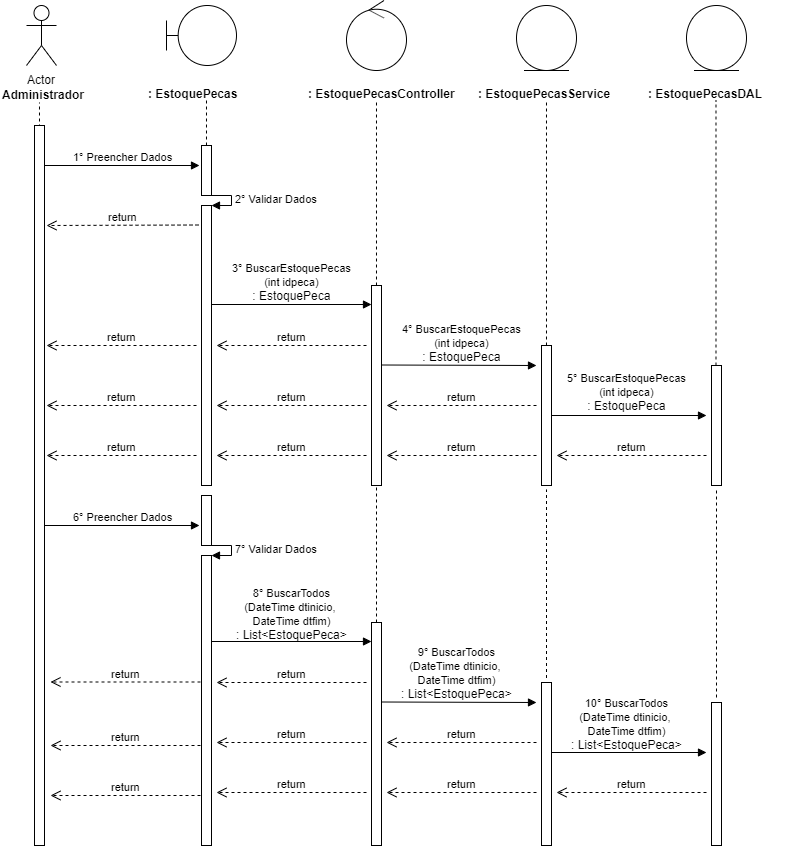

The diagram above was exported from draw.io. Its source (the exported page's mxGraphModel, read from the mxfile embedded in the PNG):
<mxGraphModel dx="984" dy="349" grid="1" gridSize="10" guides="1" tooltips="1" connect="1" arrows="1" fold="1" page="1" pageScale="1" pageWidth="827" pageHeight="1169" math="0" shadow="0">
  <root>
    <mxCell id="0" />
    <mxCell id="1" parent="0" />
    <mxCell id="0rl8sCd2smoYntP0GRUY-1" value="Actor" style="shape=umlActor;verticalLabelPosition=bottom;labelBackgroundColor=#ffffff;verticalAlign=top;html=1;" parent="1" vertex="1">
      <mxGeometry x="120" y="40" width="30" height="60" as="geometry" />
    </mxCell>
    <mxCell id="0rl8sCd2smoYntP0GRUY-3" value="&lt;b&gt;Administrador&lt;/b&gt;" style="text;html=1;resizable=0;points=[];autosize=1;align=left;verticalAlign=top;spacingTop=-4;" parent="1" vertex="1">
      <mxGeometry x="94" y="120" width="100" height="20" as="geometry" />
    </mxCell>
    <mxCell id="0rl8sCd2smoYntP0GRUY-4" value="" style="endArrow=none;dashed=1;html=1;entryX=0.511;entryY=1.25;entryDx=0;entryDy=0;entryPerimeter=0;" parent="1" edge="1">
      <mxGeometry width="50" height="50" relative="1" as="geometry">
        <mxPoint x="133" y="480" as="sourcePoint" />
        <mxPoint x="132.99" y="137" as="targetPoint" />
      </mxGeometry>
    </mxCell>
    <mxCell id="0rl8sCd2smoYntP0GRUY-8" value="" style="shape=umlBoundary;whiteSpace=wrap;html=1;" parent="1" vertex="1">
      <mxGeometry x="260" y="40" width="70" height="60" as="geometry" />
    </mxCell>
    <mxCell id="0rl8sCd2smoYntP0GRUY-11" value="&lt;b&gt;:&amp;nbsp;&lt;/b&gt;&lt;b&gt;EstoquePecas&lt;/b&gt;" style="text;html=1;" parent="1" vertex="1">
      <mxGeometry x="240" y="115" width="150" height="30" as="geometry" />
    </mxCell>
    <mxCell id="0rl8sCd2smoYntP0GRUY-12" value="" style="endArrow=none;dashed=1;html=1;entryX=0.511;entryY=1.25;entryDx=0;entryDy=0;entryPerimeter=0;" parent="1" source="0rl8sCd2smoYntP0GRUY-24" edge="1">
      <mxGeometry width="50" height="50" relative="1" as="geometry">
        <mxPoint x="300" y="480" as="sourcePoint" />
        <mxPoint x="299.99" y="135" as="targetPoint" />
      </mxGeometry>
    </mxCell>
    <mxCell id="0rl8sCd2smoYntP0GRUY-13" value="" style="ellipse;shape=umlControl;whiteSpace=wrap;html=1;" parent="1" vertex="1">
      <mxGeometry x="440" y="35" width="60" height="70" as="geometry" />
    </mxCell>
    <mxCell id="0rl8sCd2smoYntP0GRUY-14" value="&lt;b&gt;:&amp;nbsp;&lt;/b&gt;&lt;b&gt;EstoquePecas&lt;/b&gt;&lt;b&gt;Controller&lt;/b&gt;" style="text;html=1;" parent="1" vertex="1">
      <mxGeometry x="400" y="115" width="150" height="30" as="geometry" />
    </mxCell>
    <mxCell id="0rl8sCd2smoYntP0GRUY-15" value="" style="endArrow=none;dashed=1;html=1;entryX=0.511;entryY=1.25;entryDx=0;entryDy=0;entryPerimeter=0;" parent="1" source="0rl8sCd2smoYntP0GRUY-33" edge="1">
      <mxGeometry width="50" height="50" relative="1" as="geometry">
        <mxPoint x="470" y="480" as="sourcePoint" />
        <mxPoint x="469.99" y="135" as="targetPoint" />
      </mxGeometry>
    </mxCell>
    <mxCell id="0rl8sCd2smoYntP0GRUY-16" value="" style="ellipse;shape=umlEntity;whiteSpace=wrap;html=1;" parent="1" vertex="1">
      <mxGeometry x="610" y="40" width="60" height="65" as="geometry" />
    </mxCell>
    <mxCell id="0rl8sCd2smoYntP0GRUY-17" value="&lt;b&gt;:&amp;nbsp;&lt;/b&gt;&lt;b&gt;EstoquePecas&lt;/b&gt;&lt;b&gt;Service&lt;/b&gt;" style="text;html=1;" parent="1" vertex="1">
      <mxGeometry x="570" y="115" width="150" height="30" as="geometry" />
    </mxCell>
    <mxCell id="0rl8sCd2smoYntP0GRUY-18" value="" style="ellipse;shape=umlEntity;whiteSpace=wrap;html=1;" parent="1" vertex="1">
      <mxGeometry x="780" y="40" width="60" height="65" as="geometry" />
    </mxCell>
    <mxCell id="0rl8sCd2smoYntP0GRUY-19" value="&lt;b&gt;:&amp;nbsp;&lt;/b&gt;&lt;b&gt;EstoquePecas&lt;/b&gt;&lt;b&gt;DAL&lt;/b&gt;" style="text;html=1;" parent="1" vertex="1">
      <mxGeometry x="740" y="115" width="150" height="30" as="geometry" />
    </mxCell>
    <mxCell id="0rl8sCd2smoYntP0GRUY-20" value="" style="endArrow=none;dashed=1;html=1;entryX=0.511;entryY=1.25;entryDx=0;entryDy=0;entryPerimeter=0;" parent="1" source="0rl8sCd2smoYntP0GRUY-40" edge="1">
      <mxGeometry width="50" height="50" relative="1" as="geometry">
        <mxPoint x="640" y="479" as="sourcePoint" />
        <mxPoint x="639.99" y="134" as="targetPoint" />
      </mxGeometry>
    </mxCell>
    <mxCell id="0rl8sCd2smoYntP0GRUY-21" value="" style="endArrow=none;dashed=1;html=1;entryX=0.511;entryY=1.25;entryDx=0;entryDy=0;entryPerimeter=0;" parent="1" source="0rl8sCd2smoYntP0GRUY-45" edge="1">
      <mxGeometry width="50" height="50" relative="1" as="geometry">
        <mxPoint x="809.5" y="480" as="sourcePoint" />
        <mxPoint x="809.49" y="135" as="targetPoint" />
      </mxGeometry>
    </mxCell>
    <mxCell id="0rl8sCd2smoYntP0GRUY-22" value="1° Preencher Dados" style="html=1;verticalAlign=bottom;endArrow=block;" parent="1" source="0rl8sCd2smoYntP0GRUY-37" edge="1">
      <mxGeometry width="80" relative="1" as="geometry">
        <mxPoint x="133" y="200" as="sourcePoint" />
        <mxPoint x="293" y="200" as="targetPoint" />
        <mxPoint as="offset" />
      </mxGeometry>
    </mxCell>
    <mxCell id="0rl8sCd2smoYntP0GRUY-24" value="" style="html=1;points=[];perimeter=orthogonalPerimeter;" parent="1" vertex="1">
      <mxGeometry x="295" y="180" width="10" height="50" as="geometry" />
    </mxCell>
    <mxCell id="0rl8sCd2smoYntP0GRUY-25" value="" style="endArrow=none;dashed=1;html=1;entryX=0.511;entryY=1.25;entryDx=0;entryDy=0;entryPerimeter=0;" parent="1" source="0rl8sCd2smoYntP0GRUY-26" target="0rl8sCd2smoYntP0GRUY-24" edge="1">
      <mxGeometry width="50" height="50" relative="1" as="geometry">
        <mxPoint x="300" y="480" as="sourcePoint" />
        <mxPoint x="299.99" y="135" as="targetPoint" />
      </mxGeometry>
    </mxCell>
    <mxCell id="0rl8sCd2smoYntP0GRUY-27" value="2° Validar Dados" style="edgeStyle=orthogonalEdgeStyle;html=1;align=left;spacingLeft=2;endArrow=block;rounded=0;entryX=1;entryY=0;" parent="1" target="0rl8sCd2smoYntP0GRUY-26" edge="1">
      <mxGeometry relative="1" as="geometry">
        <mxPoint x="300" y="230" as="sourcePoint" />
        <Array as="points">
          <mxPoint x="325" y="230" />
        </Array>
      </mxGeometry>
    </mxCell>
    <mxCell id="0rl8sCd2smoYntP0GRUY-26" value="" style="html=1;points=[];perimeter=orthogonalPerimeter;" parent="1" vertex="1">
      <mxGeometry x="295" y="240" width="10" height="280" as="geometry" />
    </mxCell>
    <mxCell id="0rl8sCd2smoYntP0GRUY-29" value="return" style="html=1;verticalAlign=bottom;endArrow=open;dashed=1;endSize=8;" parent="1" edge="1">
      <mxGeometry relative="1" as="geometry">
        <mxPoint x="292" y="259.5" as="sourcePoint" />
        <mxPoint x="140" y="260" as="targetPoint" />
      </mxGeometry>
    </mxCell>
    <mxCell id="0rl8sCd2smoYntP0GRUY-30" value="" style="html=1;verticalAlign=bottom;endArrow=block;" parent="1" edge="1">
      <mxGeometry width="80" relative="1" as="geometry">
        <mxPoint x="305" y="339" as="sourcePoint" />
        <mxPoint x="465" y="339" as="targetPoint" />
      </mxGeometry>
    </mxCell>
    <mxCell id="0rl8sCd2smoYntP0GRUY-31" value="&lt;span style=&quot;font-size: 11px ; background-color: rgb(255 , 255 , 255)&quot;&gt;3° BuscarEstoquePecas&lt;br&gt;(int idpeca)&lt;br&gt;&lt;/span&gt;: EstoquePeca&lt;br&gt;&lt;div&gt;&lt;/div&gt;" style="text;html=1;resizable=0;points=[];autosize=1;align=center;verticalAlign=top;spacingTop=-4;" parent="1" vertex="1">
      <mxGeometry x="320" y="293" width="130" height="40" as="geometry" />
    </mxCell>
    <mxCell id="0rl8sCd2smoYntP0GRUY-33" value="" style="html=1;points=[];perimeter=orthogonalPerimeter;" parent="1" vertex="1">
      <mxGeometry x="465" y="320" width="10" height="200" as="geometry" />
    </mxCell>
    <mxCell id="0rl8sCd2smoYntP0GRUY-35" value="return" style="html=1;verticalAlign=bottom;endArrow=open;dashed=1;endSize=8;" parent="1" edge="1">
      <mxGeometry relative="1" as="geometry">
        <mxPoint x="460" y="380" as="sourcePoint" />
        <mxPoint x="310" y="380" as="targetPoint" />
      </mxGeometry>
    </mxCell>
    <mxCell id="0rl8sCd2smoYntP0GRUY-36" value="return" style="html=1;verticalAlign=bottom;endArrow=open;dashed=1;endSize=8;" parent="1" edge="1">
      <mxGeometry relative="1" as="geometry">
        <mxPoint x="290" y="380" as="sourcePoint" />
        <mxPoint x="140" y="380" as="targetPoint" />
      </mxGeometry>
    </mxCell>
    <mxCell id="0rl8sCd2smoYntP0GRUY-37" value="" style="html=1;points=[];perimeter=orthogonalPerimeter;" parent="1" vertex="1">
      <mxGeometry x="128" y="160" width="10" height="720" as="geometry" />
    </mxCell>
    <mxCell id="0rl8sCd2smoYntP0GRUY-39" value="" style="html=1;verticalAlign=bottom;endArrow=block;" parent="1" edge="1">
      <mxGeometry width="80" relative="1" as="geometry">
        <mxPoint x="475" y="399.5" as="sourcePoint" />
        <mxPoint x="630" y="400" as="targetPoint" />
      </mxGeometry>
    </mxCell>
    <mxCell id="0rl8sCd2smoYntP0GRUY-40" value="" style="html=1;points=[];perimeter=orthogonalPerimeter;" parent="1" vertex="1">
      <mxGeometry x="635" y="380" width="10" height="140" as="geometry" />
    </mxCell>
    <mxCell id="0rl8sCd2smoYntP0GRUY-42" value="return" style="html=1;verticalAlign=bottom;endArrow=open;dashed=1;endSize=8;" parent="1" edge="1">
      <mxGeometry relative="1" as="geometry">
        <mxPoint x="630" y="440" as="sourcePoint" />
        <mxPoint x="480" y="440" as="targetPoint" />
      </mxGeometry>
    </mxCell>
    <mxCell id="0rl8sCd2smoYntP0GRUY-43" value="return" style="html=1;verticalAlign=bottom;endArrow=open;dashed=1;endSize=8;" parent="1" edge="1">
      <mxGeometry relative="1" as="geometry">
        <mxPoint x="460" y="440" as="sourcePoint" />
        <mxPoint x="310" y="440" as="targetPoint" />
      </mxGeometry>
    </mxCell>
    <mxCell id="0rl8sCd2smoYntP0GRUY-44" value="return" style="html=1;verticalAlign=bottom;endArrow=open;dashed=1;endSize=8;" parent="1" edge="1">
      <mxGeometry relative="1" as="geometry">
        <mxPoint x="290" y="440" as="sourcePoint" />
        <mxPoint x="140" y="440" as="targetPoint" />
      </mxGeometry>
    </mxCell>
    <mxCell id="0rl8sCd2smoYntP0GRUY-45" value="" style="html=1;points=[];perimeter=orthogonalPerimeter;" parent="1" vertex="1">
      <mxGeometry x="805" y="400" width="10" height="120" as="geometry" />
    </mxCell>
    <mxCell id="0rl8sCd2smoYntP0GRUY-48" value="&lt;span style=&quot;color: rgba(0 , 0 , 0 , 0) ; font-family: monospace ; font-size: 0px&quot;&gt;%3CmxGraphModel%3E%3Croot%3E%3CmxCell%20id%3D%220%22%2F%3E%3CmxCell%20id%3D%221%22%20parent%3D%220%22%2F%3E%3CmxCell%20id%3D%222%22%20value%3D%22%26lt%3Bdiv%26gt%3B%26lt%3B%2Fdiv%26gt%3B%26lt%3Bspan%20style%3D%26quot%3Bfont-size%3A%2011px%20%3B%20background-color%3A%20rgb(255%20%2C%20255%20%2C%20255)%26quot%3B%26gt%3B3%C2%B0%26amp%3Bnbsp%3B%26lt%3B%2Fspan%26gt%3B%26lt%3Bspan%20style%3D%26quot%3Bfont-size%3A%2011px%26quot%3B%26gt%3BBuscarCPF(string%20cpf)%26lt%3Bbr%26gt%3B%26lt%3B%2Fspan%26gt%3B%3A%20Cliente%22%20style%3D%22text%3Bhtml%3D1%3Bresizable%3D0%3Bpoints%3D%5B%5D%3Bautosize%3D1%3Balign%3Dcenter%3BverticalAlign%3Dtop%3BspacingTop%3D-4%3B%22%20vertex%3D%221%22%20parent%3D%221%22%3E%3CmxGeometry%20x%3D%22315%22%20y%3D%22305%22%20width%3D%22140%22%20height%3D%2230%22%20as%3D%22geometry%22%2F%3E%3C%2FmxCell%3E%3C%2Froot%3E%3C%2FmxGraphModel%3E&lt;/span&gt;" style="text;html=1;resizable=0;points=[];autosize=1;align=center;verticalAlign=top;spacingTop=-4;" parent="1" vertex="1">
      <mxGeometry x="712" y="378" width="20" height="20" as="geometry" />
    </mxCell>
    <mxCell id="0rl8sCd2smoYntP0GRUY-49" value="" style="html=1;verticalAlign=bottom;endArrow=block;" parent="1" edge="1">
      <mxGeometry width="80" relative="1" as="geometry">
        <mxPoint x="645" y="450" as="sourcePoint" />
        <mxPoint x="800" y="450" as="targetPoint" />
      </mxGeometry>
    </mxCell>
    <mxCell id="0rl8sCd2smoYntP0GRUY-50" value="return" style="html=1;verticalAlign=bottom;endArrow=open;dashed=1;endSize=8;" parent="1" edge="1">
      <mxGeometry relative="1" as="geometry">
        <mxPoint x="800" y="490" as="sourcePoint" />
        <mxPoint x="650" y="490" as="targetPoint" />
      </mxGeometry>
    </mxCell>
    <mxCell id="0rl8sCd2smoYntP0GRUY-51" value="return" style="html=1;verticalAlign=bottom;endArrow=open;dashed=1;endSize=8;" parent="1" edge="1">
      <mxGeometry relative="1" as="geometry">
        <mxPoint x="630" y="490" as="sourcePoint" />
        <mxPoint x="480" y="490" as="targetPoint" />
      </mxGeometry>
    </mxCell>
    <mxCell id="0rl8sCd2smoYntP0GRUY-52" value="return" style="html=1;verticalAlign=bottom;endArrow=open;dashed=1;endSize=8;" parent="1" edge="1">
      <mxGeometry relative="1" as="geometry">
        <mxPoint x="460" y="490" as="sourcePoint" />
        <mxPoint x="310" y="490" as="targetPoint" />
      </mxGeometry>
    </mxCell>
    <mxCell id="0rl8sCd2smoYntP0GRUY-53" value="return" style="html=1;verticalAlign=bottom;endArrow=open;dashed=1;endSize=8;" parent="1" edge="1">
      <mxGeometry relative="1" as="geometry">
        <mxPoint x="290" y="490" as="sourcePoint" />
        <mxPoint x="140" y="490" as="targetPoint" />
      </mxGeometry>
    </mxCell>
    <mxCell id="S4kyUhtrnIoQauVXg2KH-1" value="6° Preencher Dados" style="html=1;verticalAlign=bottom;endArrow=block;" parent="1" edge="1">
      <mxGeometry width="80" relative="1" as="geometry">
        <mxPoint x="138" y="560" as="sourcePoint" />
        <mxPoint x="293" y="560" as="targetPoint" />
        <mxPoint as="offset" />
      </mxGeometry>
    </mxCell>
    <mxCell id="S4kyUhtrnIoQauVXg2KH-3" value="" style="html=1;points=[];perimeter=orthogonalPerimeter;" parent="1" vertex="1">
      <mxGeometry x="295" y="530" width="10" height="50" as="geometry" />
    </mxCell>
    <mxCell id="S4kyUhtrnIoQauVXg2KH-4" value="7° Validar Dados" style="edgeStyle=orthogonalEdgeStyle;html=1;align=left;spacingLeft=2;endArrow=block;rounded=0;entryX=1;entryY=0;" parent="1" edge="1">
      <mxGeometry relative="1" as="geometry">
        <mxPoint x="300" y="580" as="sourcePoint" />
        <Array as="points">
          <mxPoint x="325" y="580" />
        </Array>
        <mxPoint x="305" y="590" as="targetPoint" />
      </mxGeometry>
    </mxCell>
    <mxCell id="S4kyUhtrnIoQauVXg2KH-5" value="" style="html=1;points=[];perimeter=orthogonalPerimeter;" parent="1" vertex="1">
      <mxGeometry x="295" y="590" width="10" height="290" as="geometry" />
    </mxCell>
    <mxCell id="S4kyUhtrnIoQauVXg2KH-6" value="&lt;span style=&quot;font-size: 11px ; background-color: rgb(255 , 255 , 255)&quot;&gt;8°&amp;nbsp;&lt;/span&gt;&lt;span style=&quot;font-size: 11px&quot;&gt;BuscarTodos&lt;br&gt;(DateTime dtinicio, &lt;br&gt;DateTime dtfim)&lt;br&gt;&lt;/span&gt;: List&amp;lt;EstoquePeca&amp;gt;&lt;br&gt;&lt;div&gt;&lt;/div&gt;" style="text;html=1;resizable=0;points=[];autosize=1;align=center;verticalAlign=top;spacingTop=-4;" parent="1" vertex="1">
      <mxGeometry x="320" y="618" width="130" height="60" as="geometry" />
    </mxCell>
    <mxCell id="S4kyUhtrnIoQauVXg2KH-21" value="" style="html=1;verticalAlign=bottom;endArrow=block;" parent="1" edge="1">
      <mxGeometry width="80" relative="1" as="geometry">
        <mxPoint x="305" y="676" as="sourcePoint" />
        <mxPoint x="465" y="676" as="targetPoint" />
      </mxGeometry>
    </mxCell>
    <mxCell id="S4kyUhtrnIoQauVXg2KH-22" value="" style="html=1;points=[];perimeter=orthogonalPerimeter;" parent="1" vertex="1">
      <mxGeometry x="465" y="657" width="10" height="223" as="geometry" />
    </mxCell>
    <mxCell id="S4kyUhtrnIoQauVXg2KH-23" value="return" style="html=1;verticalAlign=bottom;endArrow=open;dashed=1;endSize=8;" parent="1" edge="1">
      <mxGeometry relative="1" as="geometry">
        <mxPoint x="460" y="717" as="sourcePoint" />
        <mxPoint x="310" y="717" as="targetPoint" />
      </mxGeometry>
    </mxCell>
    <mxCell id="S4kyUhtrnIoQauVXg2KH-25" value="" style="html=1;verticalAlign=bottom;endArrow=block;" parent="1" edge="1">
      <mxGeometry width="80" relative="1" as="geometry">
        <mxPoint x="475" y="736.5" as="sourcePoint" />
        <mxPoint x="630" y="737" as="targetPoint" />
      </mxGeometry>
    </mxCell>
    <mxCell id="S4kyUhtrnIoQauVXg2KH-26" value="" style="html=1;points=[];perimeter=orthogonalPerimeter;" parent="1" vertex="1">
      <mxGeometry x="635" y="717" width="10" height="163" as="geometry" />
    </mxCell>
    <mxCell id="S4kyUhtrnIoQauVXg2KH-27" value="return" style="html=1;verticalAlign=bottom;endArrow=open;dashed=1;endSize=8;" parent="1" edge="1">
      <mxGeometry relative="1" as="geometry">
        <mxPoint x="630" y="777" as="sourcePoint" />
        <mxPoint x="480" y="777" as="targetPoint" />
      </mxGeometry>
    </mxCell>
    <mxCell id="S4kyUhtrnIoQauVXg2KH-28" value="return" style="html=1;verticalAlign=bottom;endArrow=open;dashed=1;endSize=8;" parent="1" edge="1">
      <mxGeometry relative="1" as="geometry">
        <mxPoint x="460" y="777" as="sourcePoint" />
        <mxPoint x="310" y="777" as="targetPoint" />
      </mxGeometry>
    </mxCell>
    <mxCell id="S4kyUhtrnIoQauVXg2KH-29" value="" style="html=1;points=[];perimeter=orthogonalPerimeter;" parent="1" vertex="1">
      <mxGeometry x="805" y="737" width="10" height="143" as="geometry" />
    </mxCell>
    <mxCell id="S4kyUhtrnIoQauVXg2KH-31" value="" style="html=1;verticalAlign=bottom;endArrow=block;" parent="1" edge="1">
      <mxGeometry width="80" relative="1" as="geometry">
        <mxPoint x="645" y="787" as="sourcePoint" />
        <mxPoint x="800" y="787" as="targetPoint" />
      </mxGeometry>
    </mxCell>
    <mxCell id="S4kyUhtrnIoQauVXg2KH-32" value="return" style="html=1;verticalAlign=bottom;endArrow=open;dashed=1;endSize=8;" parent="1" edge="1">
      <mxGeometry relative="1" as="geometry">
        <mxPoint x="800" y="827" as="sourcePoint" />
        <mxPoint x="650" y="827" as="targetPoint" />
      </mxGeometry>
    </mxCell>
    <mxCell id="S4kyUhtrnIoQauVXg2KH-33" value="return" style="html=1;verticalAlign=bottom;endArrow=open;dashed=1;endSize=8;" parent="1" edge="1">
      <mxGeometry relative="1" as="geometry">
        <mxPoint x="630" y="827" as="sourcePoint" />
        <mxPoint x="480" y="827" as="targetPoint" />
      </mxGeometry>
    </mxCell>
    <mxCell id="S4kyUhtrnIoQauVXg2KH-34" value="return" style="html=1;verticalAlign=bottom;endArrow=open;dashed=1;endSize=8;" parent="1" edge="1">
      <mxGeometry relative="1" as="geometry">
        <mxPoint x="460" y="827" as="sourcePoint" />
        <mxPoint x="310" y="827" as="targetPoint" />
      </mxGeometry>
    </mxCell>
    <mxCell id="S4kyUhtrnIoQauVXg2KH-38" value="return" style="html=1;verticalAlign=bottom;endArrow=open;dashed=1;endSize=8;" parent="1" edge="1">
      <mxGeometry relative="1" as="geometry">
        <mxPoint x="294" y="716.5" as="sourcePoint" />
        <mxPoint x="144" y="716.5" as="targetPoint" />
      </mxGeometry>
    </mxCell>
    <mxCell id="S4kyUhtrnIoQauVXg2KH-39" value="return" style="html=1;verticalAlign=bottom;endArrow=open;dashed=1;endSize=8;" parent="1" edge="1">
      <mxGeometry relative="1" as="geometry">
        <mxPoint x="294" y="780" as="sourcePoint" />
        <mxPoint x="144" y="780" as="targetPoint" />
      </mxGeometry>
    </mxCell>
    <mxCell id="S4kyUhtrnIoQauVXg2KH-40" value="return" style="html=1;verticalAlign=bottom;endArrow=open;dashed=1;endSize=8;" parent="1" edge="1">
      <mxGeometry relative="1" as="geometry">
        <mxPoint x="294" y="830" as="sourcePoint" />
        <mxPoint x="144" y="830" as="targetPoint" />
      </mxGeometry>
    </mxCell>
    <mxCell id="S4kyUhtrnIoQauVXg2KH-41" value="" style="endArrow=none;dashed=1;html=1;" parent="1" source="S4kyUhtrnIoQauVXg2KH-22" edge="1">
      <mxGeometry width="50" height="50" relative="1" as="geometry">
        <mxPoint x="470" y="600" as="sourcePoint" />
        <mxPoint x="470" y="520" as="targetPoint" />
      </mxGeometry>
    </mxCell>
    <mxCell id="S4kyUhtrnIoQauVXg2KH-42" value="" style="endArrow=none;dashed=1;html=1;" parent="1" edge="1">
      <mxGeometry width="50" height="50" relative="1" as="geometry">
        <mxPoint x="640" y="712.5" as="sourcePoint" />
        <mxPoint x="640" y="524" as="targetPoint" />
      </mxGeometry>
    </mxCell>
    <mxCell id="S4kyUhtrnIoQauVXg2KH-43" value="" style="endArrow=none;dashed=1;html=1;" parent="1" edge="1">
      <mxGeometry width="50" height="50" relative="1" as="geometry">
        <mxPoint x="810" y="732" as="sourcePoint" />
        <mxPoint x="810" y="523.5" as="targetPoint" />
      </mxGeometry>
    </mxCell>
    <mxCell id="hW2WjeyCSVFAq0tHhkj9-7" value="&lt;span style=&quot;font-size: 11px&quot;&gt;&lt;br&gt;&lt;/span&gt;&lt;div&gt;&lt;/div&gt;" style="text;html=1;resizable=0;points=[];autosize=1;align=center;verticalAlign=top;spacingTop=-4;" parent="1" vertex="1">
      <mxGeometry x="715" y="728" width="20" height="20" as="geometry" />
    </mxCell>
    <mxCell id="5yfTfDS0IIxUOgnZXEnh-1" value="&lt;span style=&quot;font-size: 11px ; background-color: rgb(255 , 255 , 255)&quot;&gt;4° BuscarEstoquePecas&lt;br&gt;(int idpeca)&lt;br&gt;&lt;/span&gt;: EstoquePeca&lt;br&gt;&lt;div&gt;&lt;/div&gt;" style="text;html=1;resizable=0;points=[];autosize=1;align=center;verticalAlign=top;spacingTop=-4;" vertex="1" parent="1">
      <mxGeometry x="490" y="354" width="130" height="40" as="geometry" />
    </mxCell>
    <mxCell id="5yfTfDS0IIxUOgnZXEnh-2" value="&lt;span style=&quot;font-size: 11px ; background-color: rgb(255 , 255 , 255)&quot;&gt;5° BuscarEstoquePecas&lt;br&gt;(int idpeca)&lt;br&gt;&lt;/span&gt;: EstoquePeca&lt;br&gt;&lt;div&gt;&lt;/div&gt;" style="text;html=1;resizable=0;points=[];autosize=1;align=center;verticalAlign=top;spacingTop=-4;" vertex="1" parent="1">
      <mxGeometry x="655" y="403" width="130" height="40" as="geometry" />
    </mxCell>
    <mxCell id="5yfTfDS0IIxUOgnZXEnh-3" value="&lt;span style=&quot;font-size: 11px ; background-color: rgb(255 , 255 , 255)&quot;&gt;9°&amp;nbsp;&lt;/span&gt;&lt;span style=&quot;font-size: 11px&quot;&gt;BuscarTodos&lt;br&gt;(DateTime dtinicio, &lt;br&gt;DateTime dtfim)&lt;br&gt;&lt;/span&gt;: List&amp;lt;EstoquePeca&amp;gt;&lt;br&gt;&lt;div&gt;&lt;/div&gt;" style="text;html=1;resizable=0;points=[];autosize=1;align=center;verticalAlign=top;spacingTop=-4;" vertex="1" parent="1">
      <mxGeometry x="485" y="677" width="130" height="60" as="geometry" />
    </mxCell>
    <mxCell id="5yfTfDS0IIxUOgnZXEnh-4" value="&lt;span style=&quot;font-size: 11px ; background-color: rgb(255 , 255 , 255)&quot;&gt;10°&amp;nbsp;&lt;/span&gt;&lt;span style=&quot;font-size: 11px&quot;&gt;BuscarTodos&lt;br&gt;(DateTime dtinicio, &lt;br&gt;DateTime dtfim)&lt;br&gt;&lt;/span&gt;: List&amp;lt;EstoquePeca&amp;gt;&lt;br&gt;&lt;div&gt;&lt;/div&gt;" style="text;html=1;resizable=0;points=[];autosize=1;align=center;verticalAlign=top;spacingTop=-4;" vertex="1" parent="1">
      <mxGeometry x="655" y="728" width="130" height="60" as="geometry" />
    </mxCell>
  </root>
</mxGraphModel>